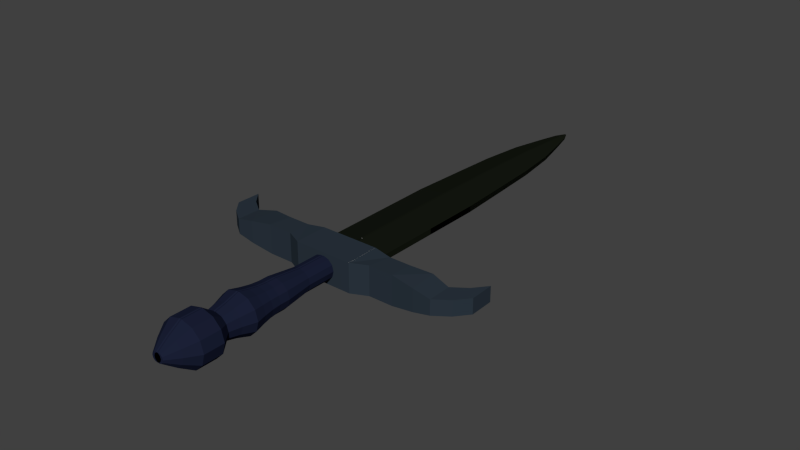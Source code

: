 # Source: Short_Sword_Common.blend  (saved by Blender 2.75.0; exported with 4.5.12 LTS)
import bpy
from mathutils import Matrix  # noqa: F401  (used for matrix-valued properties, if any)

bpy.ops.wm.read_factory_settings(use_empty=True)
scene = bpy.context.scene
scene.name = 'Scene'

# ---- collections
col_collection_1 = bpy.data.collections.new('Collection 1'); scene.collection.children.link(col_collection_1)

# ---- materials (node trees are filled in below, after node groups)
mat_sword = bpy.data.materials.new('Sword')
mat_sword.alpha_threshold = 0.0
mat_sword.use_transparent_shadow = False
mat_sword.roughness = 0.5
mat_sword.line_color = (0.0, 0.0, 0.0, 1.0)
mat_blade = bpy.data.materials.new('Blade')
mat_blade.alpha_threshold = 0.0
mat_blade.use_transparent_shadow = False
mat_blade.diffuse_color = (0.007946, 0.01002, 0.006146, 1.0)
mat_blade.roughness = 0.5
mat_guard = bpy.data.materials.new('Guard')
mat_guard.alpha_threshold = 0.0
mat_guard.use_transparent_shadow = False
mat_guard.diffuse_color = (0.02562, 0.03755, 0.05222, 1.0)
mat_guard.roughness = 0.5
mat_handle = bpy.data.materials.new('Handle')
mat_handle.alpha_threshold = 0.0
mat_handle.use_transparent_shadow = False
mat_handle.diffuse_color = (0.01107, 0.01483, 0.03741, 1.0)
mat_handle.roughness = 0.5

# ---- material node trees

# ---- world
world_world = bpy.data.worlds.new('World'); scene.world = world_world
world_world.color = (0.05088, 0.05088, 0.05088)
world_world.use_sun_shadow = False
world_world.sun_shadow_jitter_overblur = 0.0
world_world.cycles.sampling_method = 'MANUAL'
world_world.cycles.sample_map_resolution = 256

# ---- meshes
me_cube = bpy.data.meshes.new('Cube')
me_cube.from_pydata([(1.0, 1.526, -0.1), (1.0, -0.4737, -0.1), (-1.0, -0.4737, -0.1), (-1.0, 1.526, -0.1), (1.0, 1.526, 0.1), (1.0, -0.4737, 0.1), (-1.0, -0.4737, 0.1), (-1.0, 1.526, 0.1), (1.0, 3.532, -0.1), (-1.0, 3.532, -0.1), (1.0, 3.532, 0.1), (-1.0, 3.532, 0.1), (0.8968, 5.457, -0.08967), (-0.8968, 5.457, -0.08967), (0.8968, 5.457, 0.08968), (-0.8968, 5.457, 0.08968), (0.8085, 6.975, -0.08083), (-0.8085, 6.975, -0.08083), (0.8085, 6.975, 0.08086), (-0.8085, 6.975, 0.08086), (0.6351, 8.439, -0.0635), (-0.6351, 8.439, -0.0635), (0.6351, 8.439, 0.06353), (-0.6351, 8.439, 0.06353), (0.3718, 9.632, -0.03716), (-0.3718, 9.632, -0.03716), (0.3718, 9.632, 0.0372), (-0.3718, 9.632, 0.0372), (0.1954, 10.36, -0.01952), (-0.1954, 10.36, -0.01952), (0.1954, 10.36, 0.01956), (-0.1954, 10.36, 0.01956), (0.03405, 10.72, -0.003383), (-0.03404, 10.72, -0.003383), (0.03405, 10.72, 0.003426), (-0.03404, 10.72, 0.003426), (0.2093, -4.399, 0.4252), (-0.04066, -4.399, 0.491), (-0.04066, -3.135, 0.3842), (-0.04066, -4.067, 0.491), (0.1439, -3.135, 0.3327), (0.2093, -4.067, 0.4252), (0.2791, -3.135, 0.1921), (0.3923, -4.067, 0.2455), (0.3285, -3.135, 5.773e-08), (0.4593, -4.067, 1.602e-07), (0.2791, -3.135, -0.1921), (0.3923, -4.067, -0.2455), (0.1439, -3.135, -0.3327), (0.2093, -4.067, -0.4252), (-0.04066, -3.135, -0.3842), (-0.04066, -4.067, -0.491), (-0.2253, -3.135, -0.3327), (-0.2907, -4.067, -0.4252), (-0.3604, -3.135, -0.1921), (-0.4737, -4.067, -0.2455), (-0.4099, -3.135, -1.254e-07), (-0.5407, -4.067, -7.392e-08), (-0.3604, -3.135, 0.1921), (-0.4737, -4.067, 0.2455), (-0.2253, -3.135, 0.3327), (-0.2907, -4.067, 0.4252), (0.3923, -4.399, 0.2455), (0.4593, -4.399, 3.686e-07), (0.3923, -4.399, -0.2455), (0.2093, -4.399, -0.4252), (-0.04066, -4.399, -0.491), (-0.2907, -4.399, -0.4252), (-0.4737, -4.399, -0.2455), (-0.5407, -4.399, 1.345e-07), (-0.4737, -4.399, 0.2455), (-0.2907, -4.399, 0.4252), (0.2239, -4.715, 0.45), (-0.04066, -4.715, 0.5196), (0.4176, -4.715, 0.2598), (0.4885, -4.715, 4.177e-07), (0.4176, -4.715, -0.2598), (0.2239, -4.715, -0.45), (-0.04066, -4.715, -0.5196), (-0.3052, -4.715, -0.45), (-0.4989, -4.715, -0.2598), (-0.5698, -4.715, 1.7e-07), (-0.4989, -4.715, 0.2598), (-0.3052, -4.715, 0.45), (0.2553, -5.054, 0.5033), (-0.04066, -5.054, 0.5812), (0.4719, -5.054, 0.2906), (0.5512, -5.054, 5.036e-07), (0.4719, -5.054, -0.2906), (0.2553, -5.054, -0.5033), (-0.04066, -5.054, -0.5812), (-0.3366, -5.054, -0.5033), (-0.5533, -5.054, -0.2906), (-0.6326, -5.054, 2.265e-07), (-0.5533, -5.054, 0.2906), (-0.3366, -5.054, 0.5033), (0.3, -5.415, 0.5793), (-0.04066, -5.415, 0.6689), (0.5493, -5.415, 0.3345), (0.6406, -5.415, 6.125e-07), (0.5493, -5.415, -0.3345), (0.3, -5.415, -0.5793), (-0.04066, -5.415, -0.6689), (-0.3813, -5.415, -0.5793), (-0.6306, -5.415, -0.3345), (-0.7219, -5.415, 2.936e-07), (-0.6306, -5.415, 0.3345), (-0.3813, -5.415, 0.5793), (0.23, -5.844, 0.4604), (-0.04066, -5.844, 0.5316), (0.4282, -5.844, 0.2658), (0.5007, -5.844, 5.949e-07), (0.4282, -5.844, -0.2658), (0.23, -5.844, -0.4604), (-0.04066, -5.844, -0.5316), (-0.3114, -5.844, -0.4604), (-0.5095, -5.844, -0.2658), (-0.5821, -5.844, 3.414e-07), (-0.5095, -5.844, 0.2658), (-0.3114, -5.844, 0.4604), (0.1841, -6.251, 0.3822), (-0.04066, -6.251, 0.4413), (0.3486, -6.251, 0.2207), (0.4088, -6.251, 6.468e-07), (0.3486, -6.251, -0.2207), (0.1841, -6.251, -0.3822), (-0.04066, -6.251, -0.4413), (-0.2654, -6.251, -0.3822), (-0.4299, -6.251, -0.2207), (-0.4901, -6.251, 4.363e-07), (-0.4299, -6.251, 0.2207), (-0.2654, -6.251, 0.3822), (0.3378, -6.658, 0.6437), (-0.04066, -6.658, 0.7433), (0.6149, -6.658, 0.3716), (0.7163, -6.658, 7.786e-07), (0.6149, -6.658, -0.3716), (0.3378, -6.658, -0.6437), (-0.04066, -6.658, -0.7433), (-0.4191, -6.658, -0.6437), (-0.6962, -6.658, -0.3716), (-0.7976, -6.658, 4.241e-07), (-0.6962, -6.658, 0.3716), (-0.4191, -6.658, 0.6437), (0.3378, -7.356, 0.6437), (-0.04066, -7.356, 0.7433), (0.6149, -7.356, 0.3716), (0.7163, -7.356, 7.726e-07), (0.6149, -7.356, -0.3716), (0.3378, -7.356, -0.6437), (-0.04066, -7.356, -0.7433), (-0.4191, -7.356, -0.6437), (-0.6962, -7.356, -0.3716), (-0.7976, -7.356, 4.182e-07), (-0.6962, -7.356, 0.3716), (-0.4191, -7.356, 0.6437), (0.1932, -7.794, 0.3978), (-0.04066, -7.794, 0.4593), (0.3644, -7.794, 0.2297), (0.4271, -7.794, 7.046e-07), (0.3644, -7.794, -0.2297), (0.1932, -7.794, -0.3978), (-0.04066, -7.794, -0.4593), (-0.2746, -7.794, -0.3978), (-0.4458, -7.794, -0.2297), (-0.5084, -7.794, 4.856e-07), (-0.4458, -7.794, 0.2297), (-0.2746, -7.794, 0.3978), (0.04228, -8.177, 0.1411), (-0.04066, -8.177, 0.1629), (0.103, -8.177, 0.08145), (0.1252, -8.177, 7.126e-07), (0.103, -8.177, -0.08145), (0.04228, -8.177, -0.1411), (-0.04066, -8.177, -0.1629), (-0.1236, -8.177, -0.1411), (-0.1843, -8.177, -0.08145), (-0.2066, -8.177, 6.35e-07), (-0.1843, -8.177, 0.08145), (-0.1236, -8.177, 0.1411), (0.0253, 1.526, -0.2532), (0.0253, -0.4737, -0.2532), (0.0253, 1.526, 0.2532), (0.0253, -0.4737, 0.2532), (0.0253, 3.532, -0.2532), (0.0253, 3.532, 0.2532), (0.02269, 5.457, -0.2271), (0.02269, 5.457, 0.2271), (0.02045, 6.975, -0.2047), (0.02045, 6.975, 0.2047), (0.01607, 8.439, -0.1608), (0.01607, 8.439, 0.1609), (0.009408, 9.632, -0.09411), (0.009408, 9.632, 0.09419), (0.004946, 10.36, -0.04945), (0.004946, 10.36, 0.04952), (0.0008636, 10.72, -0.008584), (0.0008636, 10.72, 0.008657), (0.9993, -1.021, 0.497), (0.9993, -1.021, -0.497), (0.9993, -2.175, 0.497), (0.9993, -2.175, -0.497), (-1.001, -1.021, 0.497), (-1.001, -1.021, -0.497), (-1.001, -2.175, 0.497), (-1.001, -2.175, -0.497), (-1.607, -1.103, -0.4364), (-1.539, -1.924, -0.497), (-1.607, -1.103, 0.4364), (-1.539, -1.924, 0.497), (-2.335, -1.103, -0.4364), (-2.368, -1.924, -0.497), (-2.335, -1.103, 0.4364), (-2.368, -1.924, 0.497), (-3.068, -0.9795, -0.3763), (-3.146, -1.96, -0.3763), (-3.068, -0.9795, 0.3763), (-3.146, -1.96, 0.3763), (-3.719, -1.123, -0.2572), (-3.736, -1.955, -0.2572), (-3.719, -1.123, 0.2572), (-3.736, -1.955, 0.2572), (-4.203, -0.7788, -0.2572), (-4.221, -1.611, -0.2572), (-4.203, -0.7788, 0.2572), (-4.221, -1.611, 0.2572), (-4.568, -0.3323, -0.2572), (-4.585, -1.164, -0.2572), (-4.568, -0.3323, 0.2572), (-4.585, -1.164, 0.2572), (-0.04066, -2.163, 0.3842), (0.1439, -2.163, 0.3327), (0.2791, -2.163, 0.1921), (0.3285, -2.163, -1.466e-07), (0.2791, -2.163, -0.1921), (0.1439, -2.163, -0.3327), (-0.04066, -2.163, -0.3842), (-0.2253, -2.163, -0.3327), (-0.3604, -2.163, -0.1921), (-0.4099, -2.163, -3.298e-07), (-0.3604, -2.163, 0.1921), (-0.2253, -2.163, 0.3327), (-1.0, 1.526, -0.1), (-1.0, -0.4737, -0.1), (1.0, -0.4737, -0.1), (1.0, 1.526, -0.1), (-1.0, 1.526, 0.1), (-1.0, -0.4737, 0.1), (1.0, -0.4737, 0.1), (1.0, 1.526, 0.1), (-1.0, 3.532, -0.1), (1.0, 3.532, -0.1), (-1.0, 3.532, 0.1), (1.0, 3.532, 0.1), (-0.8968, 5.457, -0.08967), (0.8968, 5.457, -0.08967), (-0.8968, 5.457, 0.08968), (0.8968, 5.457, 0.08968), (-0.8085, 6.975, -0.08083), (0.8085, 6.975, -0.08083), (-0.8085, 6.975, 0.08086), (0.8085, 6.975, 0.08086), (-0.6351, 8.439, -0.0635), (0.6351, 8.439, -0.0635), (-0.6351, 8.439, 0.06353), (0.6351, 8.439, 0.06353), (-0.3718, 9.632, -0.03716), (0.3718, 9.632, -0.03716), (-0.3718, 9.632, 0.0372), (0.3718, 9.632, 0.0372), (-0.1954, 10.36, -0.01952), (0.1954, 10.36, -0.01952), (-0.1954, 10.36, 0.01956), (0.1954, 10.36, 0.01956), (-0.03405, 10.72, -0.003383), (0.03404, 10.72, -0.003383), (-0.03405, 10.72, 0.003426), (0.03404, 10.72, 0.003426), (-0.2093, -4.399, 0.4252), (0.04066, -4.399, 0.491), (0.04066, -3.135, 0.3842), (0.04066, -4.067, 0.491), (-0.1439, -3.135, 0.3327), (-0.2093, -4.067, 0.4252), (-0.2791, -3.135, 0.1921), (-0.3923, -4.067, 0.2455), (-0.3285, -3.135, 5.773e-08), (-0.4593, -4.067, 1.602e-07), (-0.2791, -3.135, -0.1921), (-0.3923, -4.067, -0.2455), (-0.1439, -3.135, -0.3327), (-0.2093, -4.067, -0.4252), (0.04066, -3.135, -0.3842), (0.04066, -4.067, -0.491), (0.2253, -3.135, -0.3327), (0.2907, -4.067, -0.4252), (0.3604, -3.135, -0.1921), (0.4737, -4.067, -0.2455), (0.4099, -3.135, -1.254e-07), (0.5407, -4.067, -7.392e-08), (0.3604, -3.135, 0.1921), (0.4737, -4.067, 0.2455), (0.2253, -3.135, 0.3327), (0.2907, -4.067, 0.4252), (-0.3923, -4.399, 0.2455), (-0.4593, -4.399, 3.686e-07), (-0.3923, -4.399, -0.2455), (-0.2093, -4.399, -0.4252), (0.04066, -4.399, -0.491), (0.2907, -4.399, -0.4252), (0.4737, -4.399, -0.2455), (0.5407, -4.399, 1.345e-07), (0.4737, -4.399, 0.2455), (0.2907, -4.399, 0.4252), (-0.2239, -4.715, 0.45), (0.04066, -4.715, 0.5196), (-0.4176, -4.715, 0.2598), (-0.4885, -4.715, 4.177e-07), (-0.4176, -4.715, -0.2598), (-0.2239, -4.715, -0.45), (0.04066, -4.715, -0.5196), (0.3052, -4.715, -0.45), (0.4989, -4.715, -0.2598), (0.5698, -4.715, 1.7e-07), (0.4989, -4.715, 0.2598), (0.3052, -4.715, 0.45), (-0.2553, -5.054, 0.5033), (0.04066, -5.054, 0.5812), (-0.4719, -5.054, 0.2906), (-0.5512, -5.054, 5.036e-07), (-0.4719, -5.054, -0.2906), (-0.2553, -5.054, -0.5033), (0.04066, -5.054, -0.5812), (0.3366, -5.054, -0.5033), (0.5533, -5.054, -0.2906), (0.6326, -5.054, 2.265e-07), (0.5533, -5.054, 0.2906), (0.3366, -5.054, 0.5033), (-0.3, -5.415, 0.5793), (0.04066, -5.415, 0.6689), (-0.5493, -5.415, 0.3345), (-0.6406, -5.415, 6.125e-07), (-0.5493, -5.415, -0.3345), (-0.3, -5.415, -0.5793), (0.04066, -5.415, -0.6689), (0.3813, -5.415, -0.5793), (0.6306, -5.415, -0.3345), (0.7219, -5.415, 2.936e-07), (0.6306, -5.415, 0.3345), (0.3813, -5.415, 0.5793), (-0.23, -5.844, 0.4604), (0.04066, -5.844, 0.5316), (-0.4282, -5.844, 0.2658), (-0.5007, -5.844, 5.949e-07), (-0.4282, -5.844, -0.2658), (-0.23, -5.844, -0.4604), (0.04066, -5.844, -0.5316), (0.3114, -5.844, -0.4604), (0.5095, -5.844, -0.2658), (0.5821, -5.844, 3.414e-07), (0.5095, -5.844, 0.2658), (0.3114, -5.844, 0.4604), (-0.1841, -6.251, 0.3822), (0.04066, -6.251, 0.4413), (-0.3486, -6.251, 0.2207), (-0.4088, -6.251, 6.468e-07), (-0.3486, -6.251, -0.2207), (-0.1841, -6.251, -0.3822), (0.04066, -6.251, -0.4413), (0.2654, -6.251, -0.3822), (0.4299, -6.251, -0.2207), (0.4901, -6.251, 4.363e-07), (0.4299, -6.251, 0.2207), (0.2654, -6.251, 0.3822), (-0.3378, -6.658, 0.6437), (0.04066, -6.658, 0.7433), (-0.6149, -6.658, 0.3716), (-0.7163, -6.658, 7.786e-07), (-0.6149, -6.658, -0.3716), (-0.3378, -6.658, -0.6437), (0.04066, -6.658, -0.7433), (0.4191, -6.658, -0.6437), (0.6962, -6.658, -0.3716), (0.7976, -6.658, 4.241e-07), (0.6962, -6.658, 0.3716), (0.4191, -6.658, 0.6437), (-0.3378, -7.356, 0.6437), (0.04066, -7.356, 0.7433), (-0.6149, -7.356, 0.3716), (-0.7163, -7.356, 7.726e-07), (-0.6149, -7.356, -0.3716), (-0.3378, -7.356, -0.6437), (0.04066, -7.356, -0.7433), (0.4191, -7.356, -0.6437), (0.6962, -7.356, -0.3716), (0.7976, -7.356, 4.182e-07), (0.6962, -7.356, 0.3716), (0.4191, -7.356, 0.6437), (-0.1932, -7.794, 0.3978), (0.04066, -7.794, 0.4593), (-0.3644, -7.794, 0.2297), (-0.4271, -7.794, 7.046e-07), (-0.3644, -7.794, -0.2297), (-0.1932, -7.794, -0.3978), (0.04066, -7.794, -0.4593), (0.2746, -7.794, -0.3978), (0.4458, -7.794, -0.2297), (0.5084, -7.794, 4.856e-07), (0.4458, -7.794, 0.2297), (0.2746, -7.794, 0.3978), (-0.04228, -8.177, 0.1411), (0.04066, -8.177, 0.1629), (-0.103, -8.177, 0.08145), (-0.1252, -8.177, 7.126e-07), (-0.103, -8.177, -0.08145), (-0.04228, -8.177, -0.1411), (0.04066, -8.177, -0.1629), (0.1236, -8.177, -0.1411), (0.1843, -8.177, -0.08145), (0.2066, -8.177, 6.35e-07), (0.1843, -8.177, 0.08145), (0.1236, -8.177, 0.1411), (-0.0253, 1.526, -0.2532), (-0.0253, -0.4737, -0.2532), (-0.0253, 1.526, 0.2532), (-0.0253, -0.4737, 0.2532), (-0.0253, 3.532, -0.2532), (-0.0253, 3.532, 0.2532), (-0.02269, 5.457, -0.2271), (-0.02269, 5.457, 0.2271), (-0.02045, 6.975, -0.2047), (-0.02045, 6.975, 0.2047), (-0.01607, 8.439, -0.1608), (-0.01607, 8.439, 0.1609), (-0.009408, 9.632, -0.09411), (-0.009408, 9.632, 0.09419), (-0.004946, 10.36, -0.04945), (-0.004946, 10.36, 0.04952), (-0.0008636, 10.72, -0.008584), (-0.0008636, 10.72, 0.008657), (-0.9993, -1.021, 0.497), (-0.9993, -1.021, -0.497), (-0.9993, -2.175, 0.497), (-0.9993, -2.175, -0.497), (1.001, -1.021, 0.497), (1.001, -1.021, -0.497), (1.001, -2.175, 0.497), (1.001, -2.175, -0.497), (1.607, -1.103, -0.4364), (1.539, -1.924, -0.497), (1.607, -1.103, 0.4364), (1.539, -1.924, 0.497), (2.335, -1.103, -0.4364), (2.368, -1.924, -0.497), (2.335, -1.103, 0.4364), (2.368, -1.924, 0.497), (3.068, -0.9795, -0.3763), (3.146, -1.96, -0.3763), (3.068, -0.9795, 0.3763), (3.146, -1.96, 0.3763), (3.719, -1.123, -0.2572), (3.736, -1.955, -0.2572), (3.719, -1.123, 0.2572), (3.736, -1.955, 0.2572), (4.203, -0.7788, -0.2572), (4.221, -1.611, -0.2572), (4.203, -0.7788, 0.2572), (4.221, -1.611, 0.2572), (4.568, -0.3323, -0.2572), (4.585, -1.164, -0.2572), (4.568, -0.3323, 0.2572), (4.585, -1.164, 0.2572), (0.04066, -2.163, 0.3842), (-0.1439, -2.163, 0.3327), (-0.2791, -2.163, 0.1921), (-0.3285, -2.163, -1.466e-07), (-0.2791, -2.163, -0.1921), (-0.1439, -2.163, -0.3327), (0.04066, -2.163, -0.3842), (0.2253, -2.163, -0.3327), (0.3604, -2.163, -0.1921), (0.4099, -2.163, -3.298e-07), (0.3604, -2.163, 0.1921), (0.2253, -2.163, 0.3327), (1.0, -1.051, -0.1), (1.0, -1.051, 0.1), (0.0253, -1.051, -0.2532), (0.0253, -1.051, 0.2532), (-1.0, -1.051, -0.1), (-1.0, -1.051, 0.1), (-0.0253, -1.051, -0.2532), (-0.0253, -1.051, 0.2532)], [], [(180, 181, 2, 3), (182, 7, 6, 183), (0, 4, 5, 1), (181, 183, 6, 2), (2, 6, 7, 3), (4, 0, 8, 10), (185, 10, 14, 187), (182, 4, 10, 185), (3, 7, 11, 9), (180, 3, 9, 184), (13, 15, 19, 17), (10, 8, 12, 14), (9, 11, 15, 13), (184, 9, 13, 186), (189, 18, 22, 191), (186, 13, 17, 188), (187, 14, 18, 189), (14, 12, 16, 18), (22, 20, 24, 26), (18, 16, 20, 22), (17, 19, 23, 21), (188, 17, 21, 190), (25, 27, 31, 29), (21, 23, 27, 25), (190, 21, 25, 192), (191, 22, 26, 193), (195, 30, 34, 197), (192, 25, 29, 194), (193, 26, 30, 195), (26, 24, 28, 30), (197, 196, 33, 35), (30, 28, 32, 34), (29, 31, 35, 33), (194, 29, 33, 196), (51, 49, 65, 66), (38, 39, 41, 40), (55, 53, 67, 68), (40, 41, 43, 42), (59, 57, 69, 70), (42, 43, 45, 44), (45, 43, 62, 63), (44, 45, 47, 46), (49, 47, 64, 65), (46, 47, 49, 48), (53, 51, 66, 67), (48, 49, 51, 50), (57, 55, 68, 69), (50, 51, 53, 52), (41, 39, 37, 36), (52, 53, 55, 54), (61, 59, 70, 71), (54, 55, 57, 56), (43, 41, 36, 62), (62, 36, 72, 74), (56, 57, 59, 58), (39, 61, 71, 37), (60, 61, 39, 38), (58, 59, 61, 60), (47, 45, 63, 64), (58, 60, 241, 240), (81, 80, 92, 93), (64, 63, 75, 76), (66, 65, 77, 78), (37, 71, 83, 73), (68, 67, 79, 80), (70, 69, 81, 82), (36, 37, 73, 72), (71, 70, 82, 83), (63, 62, 74, 75), (65, 64, 76, 77), (67, 66, 78, 79), (69, 68, 80, 81), (90, 89, 101, 102), (74, 72, 84, 86), (73, 83, 95, 85), (77, 76, 88, 89), (80, 79, 91, 92), (72, 73, 85, 84), (83, 82, 94, 95), (76, 75, 87, 88), (79, 78, 90, 91), (82, 81, 93, 94), (75, 74, 86, 87), (78, 77, 89, 90), (102, 101, 113, 114), (93, 92, 104, 105), (86, 84, 96, 98), (85, 95, 107, 97), (89, 88, 100, 101), (92, 91, 103, 104), (84, 85, 97, 96), (95, 94, 106, 107), (88, 87, 99, 100), (91, 90, 102, 103), (94, 93, 105, 106), (87, 86, 98, 99), (111, 110, 122, 123), (105, 104, 116, 117), (98, 96, 108, 110), (97, 107, 119, 109), (101, 100, 112, 113), (104, 103, 115, 116), (96, 97, 109, 108), (107, 106, 118, 119), (100, 99, 111, 112), (103, 102, 114, 115), (106, 105, 117, 118), (99, 98, 110, 111), (130, 129, 141, 142), (114, 113, 125, 126), (117, 116, 128, 129), (110, 108, 120, 122), (109, 119, 131, 121), (113, 112, 124, 125), (116, 115, 127, 128), (108, 109, 121, 120), (119, 118, 130, 131), (112, 111, 123, 124), (115, 114, 126, 127), (118, 117, 129, 130), (142, 141, 153, 154), (123, 122, 134, 135), (126, 125, 137, 138), (129, 128, 140, 141), (122, 120, 132, 134), (121, 131, 143, 133), (125, 124, 136, 137), (128, 127, 139, 140), (120, 121, 133, 132), (131, 130, 142, 143), (124, 123, 135, 136), (127, 126, 138, 139), (151, 150, 162, 163), (135, 134, 146, 147), (138, 137, 149, 150), (141, 140, 152, 153), (134, 132, 144, 146), (133, 143, 155, 145), (137, 136, 148, 149), (140, 139, 151, 152), (132, 133, 145, 144), (143, 142, 154, 155), (136, 135, 147, 148), (139, 138, 150, 151), (163, 162, 174, 175), (154, 153, 165, 166), (147, 146, 158, 159), (150, 149, 161, 162), (153, 152, 164, 165), (146, 144, 156, 158), (145, 155, 167, 157), (149, 148, 160, 161), (152, 151, 163, 164), (144, 145, 157, 156), (155, 154, 166, 167), (148, 147, 159, 160), (168, 169, 179, 178, 177, 176, 175, 174, 173, 172, 171, 170), (166, 165, 177, 178), (159, 158, 170, 171), (162, 161, 173, 174), (165, 164, 176, 177), (158, 156, 168, 170), (157, 167, 179, 169), (161, 160, 172, 173), (164, 163, 175, 176), (156, 157, 169, 168), (167, 166, 178, 179), (160, 159, 171, 172), (28, 194, 196, 32), (34, 32, 196, 197), (27, 193, 195, 31), (24, 192, 194, 28), (31, 195, 197, 35), (23, 191, 193, 27), (20, 190, 192, 24), (16, 188, 190, 20), (15, 187, 189, 19), (12, 186, 188, 16), (19, 189, 191, 23), (8, 184, 186, 12), (0, 180, 184, 8), (7, 182, 185, 11), (11, 185, 187, 15), (247, 243, 488, 489), (4, 182, 183, 5), (0, 1, 181, 180), (202, 198, 199, 203), (205, 204, 209, 207), (198, 200, 201, 199), (200, 198, 202, 204), (1, 5, 485, 484), (5, 183, 487, 485), (207, 209, 213, 211), (203, 205, 207, 206), (204, 202, 208, 209), (202, 203, 206, 208), (211, 213, 217, 215), (206, 207, 211, 210), (209, 208, 212, 213), (208, 206, 210, 212), (217, 216, 220, 221), (210, 211, 215, 214), (213, 212, 216, 217), (212, 210, 214, 216), (221, 220, 224, 225), (216, 214, 218, 220), (215, 217, 221, 219), (214, 215, 219, 218), (223, 225, 229, 227), (220, 218, 222, 224), (219, 221, 225, 223), (218, 219, 223, 222), (229, 228, 226, 227), (222, 223, 227, 226), (225, 224, 228, 229), (224, 222, 226, 228), (230, 231, 232, 233, 234, 235, 236, 237, 238, 239, 240, 241), (54, 56, 239, 238), (50, 52, 237, 236), (60, 38, 230, 241), (46, 48, 235, 234), (42, 44, 233, 232), (56, 58, 240, 239), (52, 54, 238, 237), (48, 50, 236, 235), (38, 40, 231, 230), (44, 46, 234, 233), (40, 42, 232, 231), (422, 245, 244, 423), (424, 425, 248, 249), (242, 243, 247, 246), (423, 244, 248, 425), (246, 252, 250, 242), (427, 429, 256, 252), (424, 427, 252, 246), (245, 251, 253, 249), (422, 426, 251, 245), (255, 259, 261, 257), (252, 256, 254, 250), (251, 255, 257, 253), (426, 428, 255, 251), (431, 433, 264, 260), (428, 430, 259, 255), (429, 431, 260, 256), (256, 260, 258, 254), (264, 268, 266, 262), (260, 264, 262, 258), (259, 263, 265, 261), (430, 432, 263, 259), (267, 271, 273, 269), (263, 267, 269, 265), (432, 434, 267, 263), (433, 435, 268, 264), (437, 439, 276, 272), (434, 436, 271, 267), (435, 437, 272, 268), (268, 272, 270, 266), (439, 277, 275, 438), (272, 276, 274, 270), (271, 275, 277, 273), (436, 438, 275, 271), (293, 308, 307, 291), (280, 282, 283, 281), (297, 310, 309, 295), (282, 284, 285, 283), (301, 312, 311, 299), (284, 286, 287, 285), (287, 305, 304, 285), (286, 288, 289, 287), (291, 307, 306, 289), (288, 290, 291, 289), (295, 309, 308, 293), (290, 292, 293, 291), (299, 311, 310, 297), (292, 294, 295, 293), (283, 278, 279, 281), (294, 296, 297, 295), (303, 313, 312, 301), (296, 298, 299, 297), (285, 304, 278, 283), (304, 316, 314, 278), (298, 300, 301, 299), (281, 279, 313, 303), (302, 280, 281, 303), (300, 302, 303, 301), (289, 306, 305, 287), (300, 482, 483, 302), (323, 335, 334, 322), (306, 318, 317, 305), (308, 320, 319, 307), (279, 315, 325, 313), (310, 322, 321, 309), (312, 324, 323, 311), (278, 314, 315, 279), (313, 325, 324, 312), (305, 317, 316, 304), (307, 319, 318, 306), (309, 321, 320, 308), (311, 323, 322, 310), (332, 344, 343, 331), (316, 328, 326, 314), (315, 327, 337, 325), (319, 331, 330, 318), (322, 334, 333, 321), (314, 326, 327, 315), (325, 337, 336, 324), (318, 330, 329, 317), (321, 333, 332, 320), (324, 336, 335, 323), (317, 329, 328, 316), (320, 332, 331, 319), (344, 356, 355, 343), (335, 347, 346, 334), (328, 340, 338, 326), (327, 339, 349, 337), (331, 343, 342, 330), (334, 346, 345, 333), (326, 338, 339, 327), (337, 349, 348, 336), (330, 342, 341, 329), (333, 345, 344, 332), (336, 348, 347, 335), (329, 341, 340, 328), (353, 365, 364, 352), (347, 359, 358, 346), (340, 352, 350, 338), (339, 351, 361, 349), (343, 355, 354, 342), (346, 358, 357, 345), (338, 350, 351, 339), (349, 361, 360, 348), (342, 354, 353, 341), (345, 357, 356, 344), (348, 360, 359, 347), (341, 353, 352, 340), (372, 384, 383, 371), (356, 368, 367, 355), (359, 371, 370, 358), (352, 364, 362, 350), (351, 363, 373, 361), (355, 367, 366, 354), (358, 370, 369, 357), (350, 362, 363, 351), (361, 373, 372, 360), (354, 366, 365, 353), (357, 369, 368, 356), (360, 372, 371, 359), (384, 396, 395, 383), (365, 377, 376, 364), (368, 380, 379, 367), (371, 383, 382, 370), (364, 376, 374, 362), (363, 375, 385, 373), (367, 379, 378, 366), (370, 382, 381, 369), (362, 374, 375, 363), (373, 385, 384, 372), (366, 378, 377, 365), (369, 381, 380, 368), (393, 405, 404, 392), (377, 389, 388, 376), (380, 392, 391, 379), (383, 395, 394, 382), (376, 388, 386, 374), (375, 387, 397, 385), (379, 391, 390, 378), (382, 394, 393, 381), (374, 386, 387, 375), (385, 397, 396, 384), (378, 390, 389, 377), (381, 393, 392, 380), (405, 417, 416, 404), (396, 408, 407, 395), (389, 401, 400, 388), (392, 404, 403, 391), (395, 407, 406, 394), (388, 400, 398, 386), (387, 399, 409, 397), (391, 403, 402, 390), (394, 406, 405, 393), (386, 398, 399, 387), (397, 409, 408, 396), (390, 402, 401, 389), (410, 412, 413, 414, 415, 416, 417, 418, 419, 420, 421, 411), (408, 420, 419, 407), (401, 413, 412, 400), (404, 416, 415, 403), (407, 419, 418, 406), (400, 412, 410, 398), (399, 411, 421, 409), (403, 415, 414, 402), (406, 418, 417, 405), (398, 410, 411, 399), (409, 421, 420, 408), (402, 414, 413, 401), (270, 274, 438, 436), (276, 439, 438, 274), (269, 273, 437, 435), (266, 270, 436, 434), (273, 277, 439, 437), (265, 269, 435, 433), (262, 266, 434, 432), (258, 262, 432, 430), (257, 261, 431, 429), (254, 258, 430, 428), (261, 265, 433, 431), (250, 254, 428, 426), (242, 250, 426, 422), (249, 253, 427, 424), (253, 257, 429, 427), (243, 423, 490, 488), (246, 247, 425, 424), (242, 422, 423, 243), (488, 490, 491, 489), (447, 449, 451, 446), (440, 441, 443, 442), (484, 485, 487, 486), (442, 443, 447, 446), (447, 443, 441, 445), (449, 453, 455, 451), (445, 448, 449, 447), (446, 451, 450, 444), (444, 450, 448, 445), (453, 457, 459, 455), (448, 452, 453, 449), (451, 455, 454, 450), (450, 454, 452, 448), (459, 463, 462, 458), (452, 456, 457, 453), (455, 459, 458, 454), (454, 458, 456, 452), (463, 467, 466, 462), (458, 462, 460, 456), (457, 461, 463, 459), (456, 460, 461, 457), (465, 469, 471, 467), (462, 466, 464, 460), (461, 465, 467, 463), (460, 464, 465, 461), (471, 469, 468, 470), (464, 468, 469, 465), (467, 471, 470, 466), (466, 470, 468, 464), (472, 483, 482, 481, 480, 479, 478, 477, 476, 475, 474, 473), (296, 480, 481, 298), (292, 478, 479, 294), (302, 483, 472, 280), (288, 476, 477, 290), (284, 474, 475, 286), (298, 481, 482, 300), (294, 479, 480, 296), (290, 477, 478, 292), (280, 472, 473, 282), (286, 475, 476, 288), (282, 473, 474, 284), (181, 1, 484, 486), (423, 425, 491, 490), (183, 181, 486, 487), (425, 247, 489, 491)])
me_cube.polygons.foreach_set('material_index', [1, 1, 1, 0, 1, 1, 1, 1, 1, 1, 1, 1, 1, 1, 1, 1, 1, 1, 1, 1, 1, 1, 1, 1, 1, 1, 1, 1, 1, 1, 1, 1, 1, 1, 3, 3, 3, 3, 3, 3, 3, 3, 3, 3, 3, 3, 3, 3, 3, 3, 3, 3, 3, 3, 3, 3, 3, 3, 3, 3, 3, 3, 3, 3, 3, 3, 3, 3, 3, 3, 3, 3, 3, 3, 3, 3, 3, 3, 3, 3, 3, 3, 3, 3, 3, 3, 3, 3, 3, 3, 3, 3, 3, 3, 3, 3, 3, 3, 3, 3, 3, 3, 3, 3, 3, 3, 3, 3, 3, 3, 3, 3, 3, 3, 3, 3, 3, 3, 3, 3, 3, 3, 3, 3, 3, 3, 3, 3, 3, 3, 3, 3, 3, 3, 3, 3, 3, 3, 3, 3, 3, 3, 3, 3, 3, 3, 3, 3, 3, 3, 3, 3, 3, 3, 3, 3, 3, 3, 3, 3, 3, 3, 3, 3, 3, 3, 3, 3, 1, 1, 1, 1, 1, 1, 1, 1, 1, 1, 1, 1, 1, 1, 1, 1, 1, 1, 2, 2, 0, 2, 1, 1, 2, 2, 2, 2, 2, 2, 2, 2, 2, 2, 2, 2, 2, 2, 2, 2, 2, 2, 2, 2, 2, 2, 2, 2, 3, 3, 3, 3, 3, 3, 3, 3, 3, 3, 3, 3, 1, 1, 1, 0, 1, 1, 1, 1, 1, 1, 1, 1, 1, 1, 1, 1, 1, 1, 1, 1, 1, 1, 1, 1, 1, 1, 1, 1, 1, 1, 1, 1, 1, 3, 3, 3, 3, 3, 3, 3, 3, 3, 3, 3, 3, 3, 3, 3, 3, 3, 3, 3, 3, 3, 3, 3, 3, 3, 3, 3, 3, 3, 3, 3, 3, 3, 3, 3, 3, 3, 3, 3, 3, 3, 3, 3, 3, 3, 3, 3, 3, 3, 3, 3, 3, 3, 3, 3, 3, 3, 3, 3, 3, 3, 3, 3, 3, 3, 3, 3, 3, 3, 3, 3, 3, 3, 3, 3, 3, 3, 3, 3, 3, 3, 3, 3, 3, 3, 3, 3, 3, 3, 3, 3, 3, 3, 3, 3, 3, 3, 3, 3, 3, 3, 3, 3, 3, 3, 3, 3, 3, 3, 3, 3, 3, 3, 3, 3, 3, 3, 3, 3, 3, 3, 3, 3, 3, 3, 3, 3, 3, 3, 3, 3, 3, 3, 3, 1, 1, 1, 1, 1, 1, 1, 1, 1, 1, 1, 1, 1, 1, 1, 1, 1, 1, 0, 2, 0, 0, 2, 2, 2, 2, 2, 2, 2, 2, 2, 2, 2, 2, 2, 2, 2, 2, 2, 2, 2, 2, 2, 2, 2, 2, 2, 2, 3, 3, 3, 3, 3, 3, 3, 3, 3, 3, 3, 3, 1, 1, 0, 1])
me_cube.materials.append(mat_sword)
me_cube.materials.append(mat_blade)
me_cube.materials.append(mat_guard)
me_cube.materials.append(mat_handle)
me_cube.use_remesh_preserve_volume = False
me_cube.use_remesh_preserve_attributes = False
me_cube.use_mirror_vertex_groups = False
me_cube.update()

# ---- objects
ob_sword = bpy.data.objects.new('Sword', me_cube)

# ---- transforms, parenting, visibility, modifiers, constraints
ob_sword.location = (0.0, 0.0, 0.0)
ob_sword.lock_rotations_4d = False
ob_sword.empty_display_type = 'ARROWS'
ob_sword.lineart.crease_threshold = 0.0

# ---- collection membership
col_collection_1.objects.link(ob_sword)

# ---- scene / render settings (as saved in the file)
scene.frame_start = 1; scene.frame_end = 250; scene.frame_set(1)
scene.render.engine = 'BLENDER_EEVEE_NEXT'
scene.render.resolution_percentage = 50
scene.render.dither_intensity = 0.0
scene.cycles.use_denoising = False
scene.cycles.samples = 10
scene.cycles.sampling_pattern = 'TABULATED_SOBOL'
scene.cycles.light_sampling_threshold = 0.0
scene.cycles.use_adaptive_sampling = False
scene.cycles.use_light_tree = False
scene.cycles.blur_glossy = 0.0
scene.cycles.pixel_filter_type = 'GAUSSIAN'
scene.cycles.sample_clamp_indirect = 0.0
scene.view_settings.view_transform = 'Standard'
bpy.context.view_layer.update()

# ---- added for rendering (the .blend has no active camera and no usable light): camera, sun
cam_auto = bpy.data.cameras.new('AutoCamera')
cam_auto.lens = 50.0
cam_auto.sensor_width = 36.0
cam_auto.clip_end = 1000.0
ob_auto_camera = bpy.data.objects.new('AutoCamera', cam_auto)
scene.collection.objects.link(ob_auto_camera)
ob_auto_camera.location = (19.4795, -22.1058, 15.5836)
ob_auto_camera.rotation_euler = (1.09748, -7.21219e-08, 0.694738)
scene.camera = ob_auto_camera
light_auto_sun = bpy.data.lights.new('AutoSun', 'SUN')
light_auto_sun.energy = 3.0
light_auto_sun.angle = 0.0523599
ob_auto_sun = bpy.data.objects.new('AutoSun', light_auto_sun)
scene.collection.objects.link(ob_auto_sun)
ob_auto_sun.rotation_euler = (0.872665, 0.174533, 0.523599)
bpy.context.view_layer.update()
